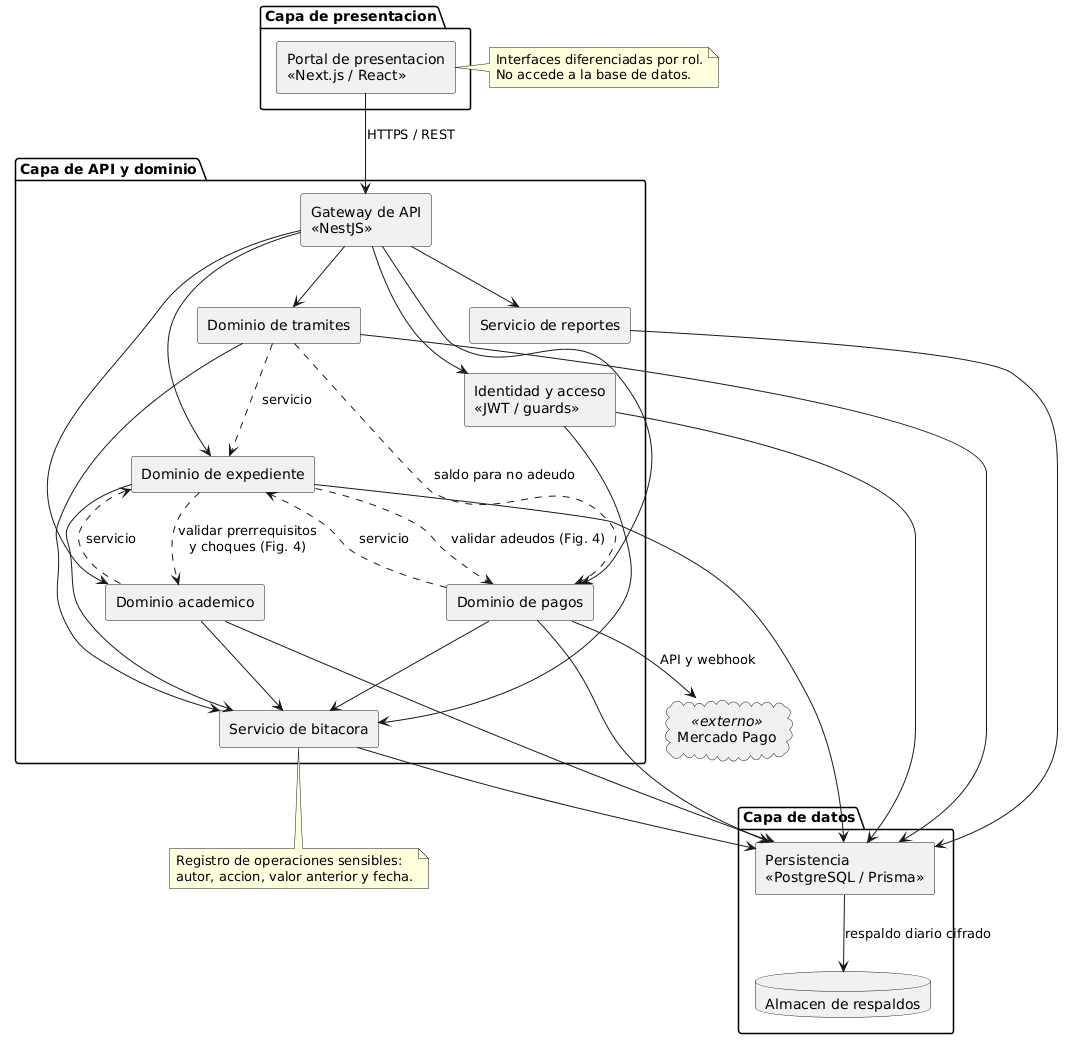

The diagram above was rendered by PlantUML. Its source (embedded in the PNG):
@startuml fig02-componentes
' Figura 2. Diagrama de componentes UML: arquitectura logica del SCE.
' Fuente: SCE-MC-001 v2.0, seccion 13.2 y Tabla 28.
' Regla de diseno: la presentacion nunca accede a la base de datos y los
' dominios se comunican a traves de servicios, no de tablas compartidas.
skinparam shadowing false
skinparam componentStyle rectangle

package "Capa de presentacion" {
  [Portal de presentacion\n<<Next.js / React>>] as PORTAL
}

package "Capa de API y dominio" {
  [Gateway de API\n<<NestJS>>] as GW
  [Identidad y acceso\n<<JWT / guards>>] as IAM
  [Dominio de expediente] as DEXP
  [Dominio academico] as DACA
  [Dominio de pagos] as DPAG
  [Dominio de tramites] as DTRA
  [Servicio de bitacora] as SBIT
  [Servicio de reportes] as SREP
}

package "Capa de datos" {
  [Persistencia\n<<PostgreSQL / Prisma>>] as PERS
  database "Almacen de respaldos" as BKP
}

cloud "Mercado Pago" as MP <<externo>>

PORTAL --> GW : HTTPS / REST
GW --> IAM
GW --> DEXP
GW --> DACA
GW --> DPAG
GW --> DTRA
GW --> SREP

DEXP --> SBIT
DACA --> SBIT
DPAG --> SBIT
DTRA --> SBIT

DEXP --> PERS
DACA --> PERS
DPAG --> PERS
DTRA --> PERS
SBIT --> PERS
SREP --> PERS
IAM --> PERS

DPAG --> MP : API y webhook
PERS --> BKP : respaldo diario cifrado

DACA ..> DEXP : servicio
DPAG ..> DEXP : servicio
DTRA ..> DEXP : servicio

' CC-014: dependencias que ya exigen otras figuras y requisitos.
DEXP ..> DACA : validar prerrequisitos\ny choques (Fig. 4)
DEXP ..> DPAG : validar adeudos (Fig. 4)
DTRA ..> DPAG : saldo para no adeudo
IAM --> SBIT

note right of PORTAL
  Interfaces diferenciadas por rol.
  No accede a la base de datos.
end note

note bottom of SBIT
  Registro de operaciones sensibles:
  autor, accion, valor anterior y fecha.
end note

@enduml